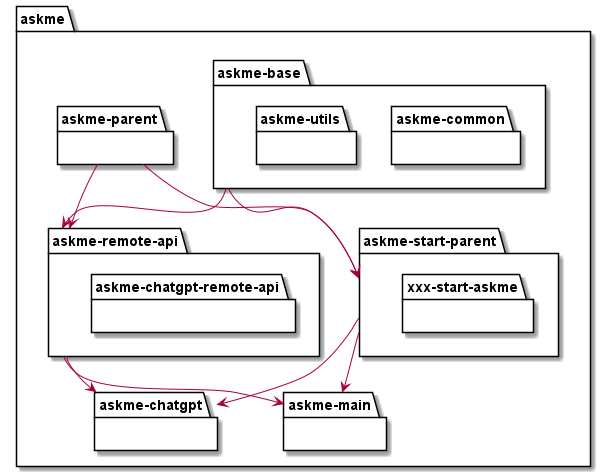

The diagram above was rendered by PlantUML. Its source (embedded in the PNG):
@startuml
package askme {
    package "askme-base" {
        package "askme-common" {
        }
        package "askme-utils" {
        }
    }
    package "askme-chatgpt" {
    }
    package "askme-main" {
    }
    package "askme-parent" {
    }
    package "askme-remote-api" {
        package "askme-chatgpt-remote-api" {
        }
    }
    package "askme-start-parent" {
        package "xxx-start-askme" {
        }
    }
}

"askme-parent" --> "askme-start-parent"
"askme-base" --> "askme-start-parent"
"askme-base" --> "askme-remote-api"
"askme-parent" --> "askme-remote-api"
"askme-remote-api" --> "askme-chatgpt"
"askme-start-parent" --> "askme-chatgpt"
"askme-remote-api" --> "askme-main"
"askme-start-parent" --> "askme-main"
@enduml